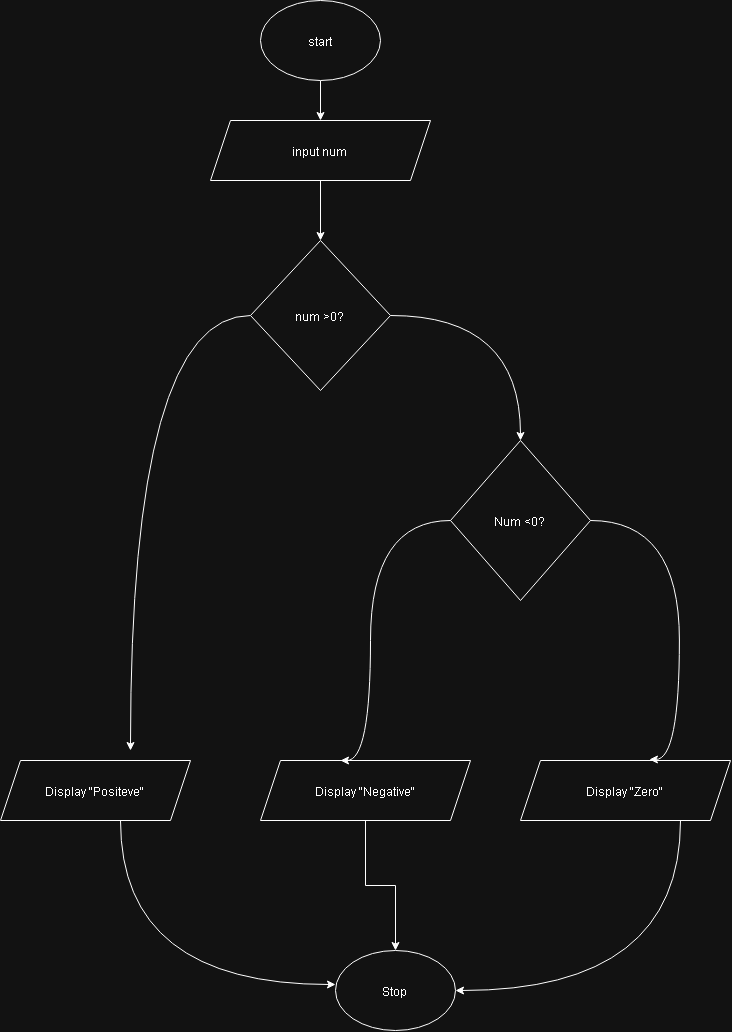

The diagram above was exported from draw.io. Its source (the exported page's mxGraphModel, read from the mxfile embedded in the PNG):
<mxGraphModel dx="4139" dy="2385" grid="1" gridSize="10" guides="1" tooltips="1" connect="1" arrows="1" fold="1" page="1" pageScale="1" pageWidth="827" pageHeight="1169" math="0" shadow="0">
  <root>
    <mxCell id="0" />
    <mxCell id="1" parent="0" />
    <mxCell id="kY81gAd9n_IlXu5ej6Uz-44" edge="1" parent="1" source="kY81gAd9n_IlXu5ej6Uz-41" style="edgeStyle=orthogonalEdgeStyle;rounded=0;orthogonalLoop=1;jettySize=auto;html=1;" target="kY81gAd9n_IlXu5ej6Uz-42" value="">
      <mxGeometry relative="1" as="geometry" />
    </mxCell>
    <mxCell id="kY81gAd9n_IlXu5ej6Uz-41" parent="1" style="ellipse;whiteSpace=wrap;html=1;shapeInside=1;" value="start" vertex="1">
      <mxGeometry height="80" width="120" x="340" y="40" as="geometry" />
    </mxCell>
    <mxCell id="kY81gAd9n_IlXu5ej6Uz-45" edge="1" parent="1" source="kY81gAd9n_IlXu5ej6Uz-42" style="edgeStyle=orthogonalEdgeStyle;rounded=0;orthogonalLoop=1;jettySize=auto;html=1;" target="kY81gAd9n_IlXu5ej6Uz-43" value="">
      <mxGeometry relative="1" as="geometry" />
    </mxCell>
    <mxCell id="kY81gAd9n_IlXu5ej6Uz-42" parent="1" style="shape=parallelogram;perimeter=parallelogramPerimeter;whiteSpace=wrap;html=1;shapeInside=1;fixedSize=1;" value="input num" vertex="1">
      <mxGeometry height="60" width="220" x="290" y="160" as="geometry" />
    </mxCell>
    <mxCell id="kY81gAd9n_IlXu5ej6Uz-47" edge="1" parent="1" source="kY81gAd9n_IlXu5ej6Uz-43" style="edgeStyle=orthogonalEdgeStyle;rounded=0;orthogonalLoop=1;jettySize=auto;html=1;curved=1;curveGeometry=1;" target="kY81gAd9n_IlXu5ej6Uz-46">
      <mxGeometry relative="1" as="geometry" />
    </mxCell>
    <mxCell id="kY81gAd9n_IlXu5ej6Uz-53" edge="1" parent="1" source="kY81gAd9n_IlXu5ej6Uz-43" style="edgeStyle=orthogonalEdgeStyle;rounded=0;orthogonalLoop=1;jettySize=auto;html=1;curved=1;curveGeometry=1;">
      <mxGeometry relative="1" as="geometry">
        <mxPoint x="210" y="790" as="targetPoint" />
      </mxGeometry>
    </mxCell>
    <mxCell id="kY81gAd9n_IlXu5ej6Uz-43" parent="1" style="rhombus;whiteSpace=wrap;html=1;shapeInside=1;" value="num &amp;gt;0?" vertex="1">
      <mxGeometry height="150" width="140" x="330" y="280" as="geometry" />
    </mxCell>
    <mxCell id="kY81gAd9n_IlXu5ej6Uz-46" parent="1" style="rhombus;whiteSpace=wrap;html=1;shapeInside=1;" value="Num &amp;lt;0?" vertex="1">
      <mxGeometry height="160" width="140" x="530" y="480" as="geometry" />
    </mxCell>
    <mxCell id="kY81gAd9n_IlXu5ej6Uz-48" parent="1" style="shape=parallelogram;perimeter=parallelogramPerimeter;whiteSpace=wrap;html=1;shapeInside=1;fixedSize=1;" value="Display &quot;Positeve&quot;" vertex="1">
      <mxGeometry height="60" width="190" x="80" y="800" as="geometry" />
    </mxCell>
    <mxCell id="kY81gAd9n_IlXu5ej6Uz-56" edge="1" parent="1" source="kY81gAd9n_IlXu5ej6Uz-49" style="edgeStyle=orthogonalEdgeStyle;rounded=0;orthogonalLoop=1;jettySize=auto;html=1;entryX=0.5;entryY=0;entryDx=0;entryDy=0;" target="kY81gAd9n_IlXu5ej6Uz-54">
      <mxGeometry relative="1" as="geometry" />
    </mxCell>
    <mxCell id="kY81gAd9n_IlXu5ej6Uz-49" parent="1" style="shape=parallelogram;perimeter=parallelogramPerimeter;whiteSpace=wrap;html=1;shapeInside=1;fixedSize=1;" value="Display &quot;Negative&quot;" vertex="1">
      <mxGeometry height="60" width="210" x="340" y="800" as="geometry" />
    </mxCell>
    <mxCell id="kY81gAd9n_IlXu5ej6Uz-55" edge="1" parent="1" source="kY81gAd9n_IlXu5ej6Uz-50" style="edgeStyle=orthogonalEdgeStyle;rounded=0;orthogonalLoop=1;jettySize=auto;html=1;curved=1;curveGeometry=1;" target="kY81gAd9n_IlXu5ej6Uz-54">
      <mxGeometry relative="1" as="geometry">
        <Array as="points">
          <mxPoint x="760" y="1030" />
        </Array>
      </mxGeometry>
    </mxCell>
    <mxCell id="kY81gAd9n_IlXu5ej6Uz-50" parent="1" style="shape=parallelogram;perimeter=parallelogramPerimeter;whiteSpace=wrap;html=1;shapeInside=1;fixedSize=1;" value="Display &quot;Zero&quot;" vertex="1">
      <mxGeometry height="60" width="210" x="600" y="800" as="geometry" />
    </mxCell>
    <mxCell id="kY81gAd9n_IlXu5ej6Uz-51" edge="1" parent="1" source="kY81gAd9n_IlXu5ej6Uz-46" style="edgeStyle=orthogonalEdgeStyle;rounded=0;orthogonalLoop=1;jettySize=auto;html=1;entryX=0.381;entryY=0;entryDx=0;entryDy=0;entryPerimeter=0;curved=1;curveGeometry=1;" target="kY81gAd9n_IlXu5ej6Uz-49">
      <mxGeometry relative="1" as="geometry">
        <Array as="points">
          <mxPoint x="450" y="560" />
        </Array>
      </mxGeometry>
    </mxCell>
    <mxCell id="kY81gAd9n_IlXu5ej6Uz-52" edge="1" parent="1" source="kY81gAd9n_IlXu5ej6Uz-46" style="edgeStyle=orthogonalEdgeStyle;rounded=0;orthogonalLoop=1;jettySize=auto;html=1;entryX=0.614;entryY=-0.017;entryDx=0;entryDy=0;entryPerimeter=0;curved=1;curveGeometry=1;" target="kY81gAd9n_IlXu5ej6Uz-50">
      <mxGeometry relative="1" as="geometry">
        <Array as="points">
          <mxPoint x="758.9" y="560" />
        </Array>
      </mxGeometry>
    </mxCell>
    <mxCell id="kY81gAd9n_IlXu5ej6Uz-54" parent="1" style="ellipse;whiteSpace=wrap;html=1;shapeInside=1;" value="Stop" vertex="1">
      <mxGeometry height="80" width="120" x="415" y="990" as="geometry" />
    </mxCell>
    <mxCell id="kY81gAd9n_IlXu5ej6Uz-57" edge="1" parent="1" source="kY81gAd9n_IlXu5ej6Uz-48" style="edgeStyle=orthogonalEdgeStyle;rounded=0;orthogonalLoop=1;jettySize=auto;html=1;entryX=0;entryY=0.425;entryDx=0;entryDy=0;entryPerimeter=0;curved=1;curveGeometry=1;" target="kY81gAd9n_IlXu5ej6Uz-54">
      <mxGeometry relative="1" as="geometry">
        <Array as="points">
          <mxPoint x="200" y="1024" />
        </Array>
      </mxGeometry>
    </mxCell>
  </root>
</mxGraphModel>